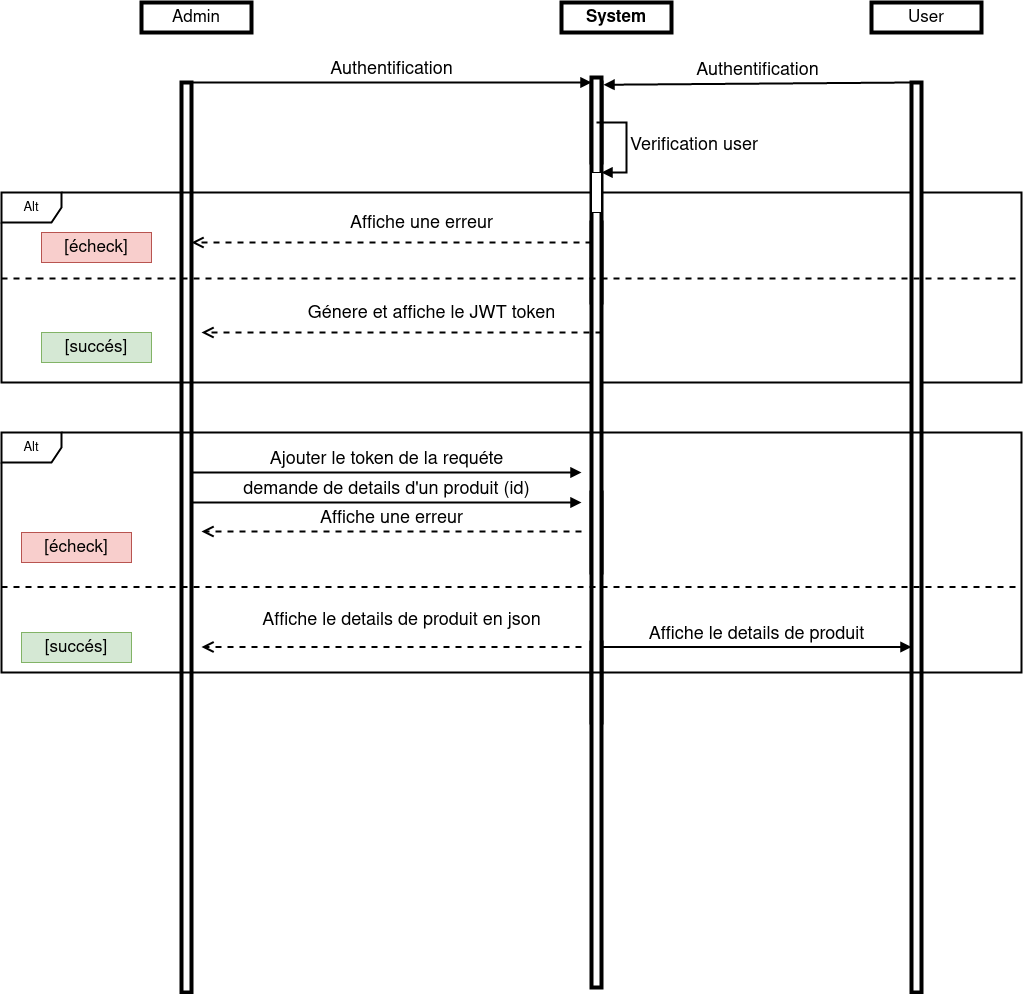

The diagram above was exported from draw.io. Its source (the exported page's mxGraphModel, read from the mxfile embedded in the PNG):
<mxGraphModel dx="1422" dy="737" grid="1" gridSize="10" guides="1" tooltips="1" connect="1" arrows="1" fold="1" page="1" pageScale="1" pageWidth="3300" pageHeight="2339" math="0" shadow="0">
  <root>
    <mxCell id="hDWITzDXqSTDjfTquvLp-0" />
    <mxCell id="hDWITzDXqSTDjfTquvLp-1" parent="hDWITzDXqSTDjfTquvLp-0" />
    <mxCell id="hDWITzDXqSTDjfTquvLp-2" value="Admin" style="rounded=0;whiteSpace=wrap;html=1;fontSize=17;strokeWidth=4;" vertex="1" parent="hDWITzDXqSTDjfTquvLp-1">
      <mxGeometry x="190" y="480" width="110" height="30" as="geometry" />
    </mxCell>
    <mxCell id="hDWITzDXqSTDjfTquvLp-3" value="&lt;b&gt;System&lt;/b&gt;" style="rounded=0;whiteSpace=wrap;html=1;fontSize=17;strokeWidth=4;" vertex="1" parent="hDWITzDXqSTDjfTquvLp-1">
      <mxGeometry x="610" y="480" width="110" height="30" as="geometry" />
    </mxCell>
    <mxCell id="hDWITzDXqSTDjfTquvLp-4" value="" style="html=1;points=[];perimeter=orthogonalPerimeter;fontSize=18;strokeWidth=4;" vertex="1" parent="hDWITzDXqSTDjfTquvLp-1">
      <mxGeometry x="640" y="560" width="10" height="80" as="geometry" />
    </mxCell>
    <mxCell id="hDWITzDXqSTDjfTquvLp-5" value="Authentification" style="html=1;verticalAlign=bottom;endArrow=block;entryX=0;entryY=0;rounded=0;fontSize=18;strokeWidth=2;" edge="1" parent="hDWITzDXqSTDjfTquvLp-1" target="hDWITzDXqSTDjfTquvLp-4">
      <mxGeometry relative="1" as="geometry">
        <mxPoint x="240" y="560" as="sourcePoint" />
      </mxGeometry>
    </mxCell>
    <mxCell id="hDWITzDXqSTDjfTquvLp-6" value="" style="html=1;points=[];perimeter=orthogonalPerimeter;fontSize=18;strokeWidth=4;" vertex="1" parent="hDWITzDXqSTDjfTquvLp-1">
      <mxGeometry x="230" y="560" width="10" height="910" as="geometry" />
    </mxCell>
    <mxCell id="hDWITzDXqSTDjfTquvLp-7" value="" style="html=1;points=[];perimeter=orthogonalPerimeter;fontSize=18;strokeWidth=4;" vertex="1" parent="hDWITzDXqSTDjfTquvLp-1">
      <mxGeometry x="640" y="700" width="10" height="80" as="geometry" />
    </mxCell>
    <mxCell id="hDWITzDXqSTDjfTquvLp-8" value="" style="html=1;points=[];perimeter=orthogonalPerimeter;fontSize=16;strokeWidth=4;" vertex="1" parent="hDWITzDXqSTDjfTquvLp-1">
      <mxGeometry x="640" y="970" width="10" height="80" as="geometry" />
    </mxCell>
    <mxCell id="hDWITzDXqSTDjfTquvLp-9" value="" style="html=1;points=[];perimeter=orthogonalPerimeter;fontSize=15;strokeWidth=4;" vertex="1" parent="hDWITzDXqSTDjfTquvLp-1">
      <mxGeometry x="640" y="1120" width="10" height="80" as="geometry" />
    </mxCell>
    <mxCell id="hDWITzDXqSTDjfTquvLp-10" value="Alt" style="shape=umlFrame;whiteSpace=wrap;html=1;fontSize=13;strokeWidth=2;" vertex="1" parent="hDWITzDXqSTDjfTquvLp-1">
      <mxGeometry x="50" y="670" width="1020" height="190" as="geometry" />
    </mxCell>
    <mxCell id="hDWITzDXqSTDjfTquvLp-11" value="" style="html=1;points=[];perimeter=orthogonalPerimeter;fontSize=18;strokeWidth=4;" vertex="1" parent="hDWITzDXqSTDjfTquvLp-1">
      <mxGeometry x="960" y="560" width="10" height="910" as="geometry" />
    </mxCell>
    <mxCell id="hDWITzDXqSTDjfTquvLp-12" value="User" style="rounded=0;whiteSpace=wrap;html=1;fontSize=17;strokeWidth=4;" vertex="1" parent="hDWITzDXqSTDjfTquvLp-1">
      <mxGeometry x="920" y="480" width="110" height="30" as="geometry" />
    </mxCell>
    <mxCell id="hDWITzDXqSTDjfTquvLp-13" value="" style="html=1;points=[];perimeter=orthogonalPerimeter;fontSize=18;strokeWidth=4;" vertex="1" parent="hDWITzDXqSTDjfTquvLp-1">
      <mxGeometry x="640" y="555" width="10" height="910" as="geometry" />
    </mxCell>
    <mxCell id="hDWITzDXqSTDjfTquvLp-14" value="[écheck]" style="rounded=0;whiteSpace=wrap;html=1;fontSize=17;strokeWidth=1;fillColor=#f8cecc;strokeColor=#b85450;" vertex="1" parent="hDWITzDXqSTDjfTquvLp-1">
      <mxGeometry x="90" y="710" width="110" height="30" as="geometry" />
    </mxCell>
    <mxCell id="hDWITzDXqSTDjfTquvLp-15" value="[succés]" style="rounded=0;whiteSpace=wrap;html=1;fontSize=17;strokeWidth=1;fillColor=#d5e8d4;strokeColor=#82b366;" vertex="1" parent="hDWITzDXqSTDjfTquvLp-1">
      <mxGeometry x="90" y="810" width="110" height="30" as="geometry" />
    </mxCell>
    <mxCell id="hDWITzDXqSTDjfTquvLp-16" value="" style="endArrow=none;dashed=1;html=1;rounded=0;fontSize=15;strokeWidth=2;entryX=1;entryY=0.453;entryDx=0;entryDy=0;entryPerimeter=0;" edge="1" parent="hDWITzDXqSTDjfTquvLp-1" target="hDWITzDXqSTDjfTquvLp-10">
      <mxGeometry width="50" height="50" relative="1" as="geometry">
        <mxPoint x="50" y="756" as="sourcePoint" />
        <mxPoint x="750" y="820" as="targetPoint" />
      </mxGeometry>
    </mxCell>
    <mxCell id="hDWITzDXqSTDjfTquvLp-17" value="Affiche une erreur" style="html=1;verticalAlign=bottom;endArrow=open;dashed=1;endSize=8;exitX=0;exitY=0.95;rounded=0;fontSize=18;strokeWidth=2;" edge="1" parent="hDWITzDXqSTDjfTquvLp-1">
      <mxGeometry x="-0.15" y="-6" relative="1" as="geometry">
        <mxPoint x="240" y="720" as="targetPoint" />
        <mxPoint as="offset" />
        <mxPoint x="640" y="720" as="sourcePoint" />
      </mxGeometry>
    </mxCell>
    <mxCell id="hDWITzDXqSTDjfTquvLp-18" value="" style="html=1;points=[];perimeter=orthogonalPerimeter;fontSize=15;strokeWidth=1;" vertex="1" parent="hDWITzDXqSTDjfTquvLp-1">
      <mxGeometry x="640" y="650" width="10" height="40" as="geometry" />
    </mxCell>
    <mxCell id="hDWITzDXqSTDjfTquvLp-19" value="&lt;font style=&quot;font-size: 18px;&quot;&gt;Verification user&lt;/font&gt;" style="edgeStyle=orthogonalEdgeStyle;html=1;align=left;spacingLeft=2;endArrow=block;rounded=0;entryX=1;entryY=0;fontSize=15;strokeWidth=2;" edge="1" parent="hDWITzDXqSTDjfTquvLp-1" target="hDWITzDXqSTDjfTquvLp-18">
      <mxGeometry relative="1" as="geometry">
        <mxPoint x="645" y="600" as="sourcePoint" />
        <Array as="points">
          <mxPoint x="675" y="600" />
        </Array>
      </mxGeometry>
    </mxCell>
    <mxCell id="hDWITzDXqSTDjfTquvLp-20" value="Génere et affiche le JWT token" style="html=1;verticalAlign=bottom;endArrow=open;dashed=1;endSize=8;exitX=0;exitY=0.95;rounded=0;fontSize=18;strokeWidth=2;" edge="1" parent="hDWITzDXqSTDjfTquvLp-1">
      <mxGeometry x="-0.15" y="-6" relative="1" as="geometry">
        <mxPoint x="250" y="810" as="targetPoint" />
        <mxPoint as="offset" />
        <mxPoint x="650" y="810" as="sourcePoint" />
      </mxGeometry>
    </mxCell>
    <mxCell id="hDWITzDXqSTDjfTquvLp-21" value="Alt" style="shape=umlFrame;whiteSpace=wrap;html=1;fontSize=13;strokeWidth=2;" vertex="1" parent="hDWITzDXqSTDjfTquvLp-1">
      <mxGeometry x="50" y="910" width="1020" height="240" as="geometry" />
    </mxCell>
    <mxCell id="hDWITzDXqSTDjfTquvLp-22" value="[écheck]" style="rounded=0;whiteSpace=wrap;html=1;fontSize=17;strokeWidth=1;fillColor=#f8cecc;strokeColor=#b85450;" vertex="1" parent="hDWITzDXqSTDjfTquvLp-1">
      <mxGeometry x="70" y="1010" width="110" height="30" as="geometry" />
    </mxCell>
    <mxCell id="hDWITzDXqSTDjfTquvLp-23" value="[succés]" style="rounded=0;whiteSpace=wrap;html=1;fontSize=17;strokeWidth=1;fillColor=#d5e8d4;strokeColor=#82b366;" vertex="1" parent="hDWITzDXqSTDjfTquvLp-1">
      <mxGeometry x="70" y="1110" width="110" height="30" as="geometry" />
    </mxCell>
    <mxCell id="hDWITzDXqSTDjfTquvLp-24" value="" style="endArrow=none;dashed=1;html=1;rounded=0;fontSize=15;strokeWidth=2;entryX=1;entryY=0.453;entryDx=0;entryDy=0;entryPerimeter=0;" edge="1" parent="hDWITzDXqSTDjfTquvLp-1">
      <mxGeometry width="50" height="50" relative="1" as="geometry">
        <mxPoint x="50" y="1064.5" as="sourcePoint" />
        <mxPoint x="1070" y="1064.57" as="targetPoint" />
      </mxGeometry>
    </mxCell>
    <mxCell id="hDWITzDXqSTDjfTquvLp-25" value="&lt;font style=&quot;font-size: 18px;&quot;&gt;Ajouter le token de la requéte&lt;/font&gt; " style="html=1;verticalAlign=bottom;endArrow=block;rounded=0;fontSize=18;strokeWidth=2;" edge="1" parent="hDWITzDXqSTDjfTquvLp-1">
      <mxGeometry relative="1" as="geometry">
        <mxPoint x="240" y="950" as="sourcePoint" />
        <mxPoint x="630" y="950" as="targetPoint" />
      </mxGeometry>
    </mxCell>
    <mxCell id="hDWITzDXqSTDjfTquvLp-26" value="Affiche une erreur" style="html=1;verticalAlign=bottom;endArrow=open;dashed=1;endSize=8;exitX=0;exitY=0.95;rounded=0;fontSize=18;strokeWidth=2;" edge="1" parent="hDWITzDXqSTDjfTquvLp-1">
      <mxGeometry relative="1" as="geometry">
        <mxPoint x="250" y="1009" as="targetPoint" />
        <mxPoint x="630" y="1009" as="sourcePoint" />
      </mxGeometry>
    </mxCell>
    <mxCell id="hDWITzDXqSTDjfTquvLp-27" value="Affiche le details de produit en json" style="html=1;verticalAlign=bottom;endArrow=open;dashed=1;endSize=8;exitX=0;exitY=0.95;rounded=0;fontSize=18;strokeWidth=2;" edge="1" parent="hDWITzDXqSTDjfTquvLp-1">
      <mxGeometry x="-0.0526" y="-14" relative="1" as="geometry">
        <mxPoint x="250" y="1124.5" as="targetPoint" />
        <mxPoint x="630" y="1124.5" as="sourcePoint" />
        <mxPoint as="offset" />
      </mxGeometry>
    </mxCell>
    <mxCell id="hDWITzDXqSTDjfTquvLp-28" value="Affiche le details de produit" style="html=1;verticalAlign=bottom;endArrow=block;rounded=0;fontSize=18;strokeWidth=2;" edge="1" parent="hDWITzDXqSTDjfTquvLp-1">
      <mxGeometry relative="1" as="geometry">
        <mxPoint x="650" y="1124.5" as="sourcePoint" />
        <mxPoint x="960" y="1124.5" as="targetPoint" />
      </mxGeometry>
    </mxCell>
    <mxCell id="hDWITzDXqSTDjfTquvLp-29" value="&lt;font style=&quot;font-size: 18px;&quot;&gt;demande de details d'un produit (id)&lt;/font&gt; " style="html=1;verticalAlign=bottom;endArrow=block;rounded=0;fontSize=18;strokeWidth=2;" edge="1" parent="hDWITzDXqSTDjfTquvLp-1">
      <mxGeometry relative="1" as="geometry">
        <mxPoint x="240" y="980" as="sourcePoint" />
        <mxPoint x="630" y="980" as="targetPoint" />
      </mxGeometry>
    </mxCell>
    <mxCell id="GaBEYQDNDcJygJIPSCZe-0" value="Authentification" style="html=1;verticalAlign=bottom;endArrow=block;entryX=1.2;entryY=0.008;rounded=0;fontSize=18;strokeWidth=2;entryDx=0;entryDy=0;entryPerimeter=0;" edge="1" parent="hDWITzDXqSTDjfTquvLp-1" target="hDWITzDXqSTDjfTquvLp-13">
      <mxGeometry relative="1" as="geometry">
        <mxPoint x="960" y="560" as="sourcePoint" />
        <mxPoint x="1360" y="560" as="targetPoint" />
      </mxGeometry>
    </mxCell>
  </root>
</mxGraphModel>